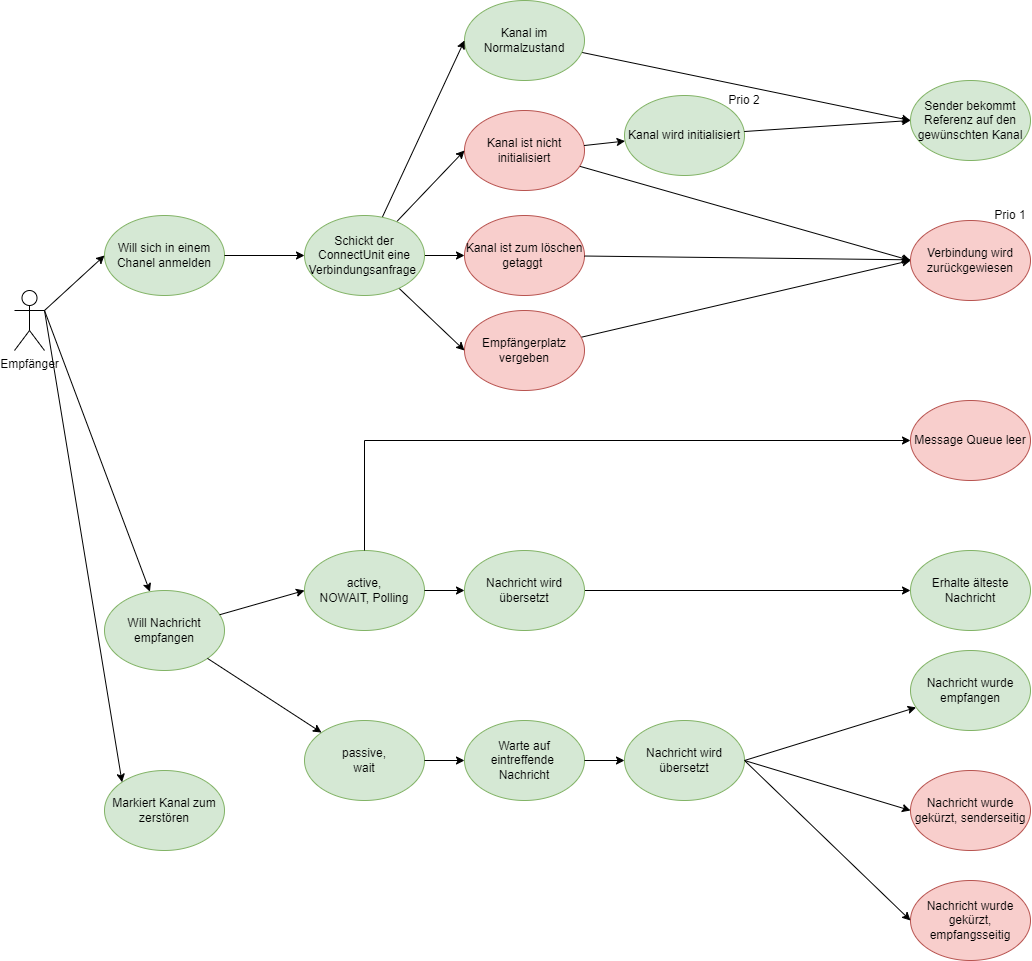

The diagram above was exported from draw.io. Its source (the exported page's mxGraphModel, read from the mxfile embedded in the PNG):
<mxGraphModel dx="2310" dy="805" grid="1" gridSize="10" guides="1" tooltips="1" connect="1" arrows="1" fold="1" page="1" pageScale="1" pageWidth="827" pageHeight="1169" math="0" shadow="0">
  <root>
    <mxCell id="0" />
    <mxCell id="1" parent="0" />
    <mxCell id="UfdUkFykv_ufSkHr16o0-74" style="edgeStyle=none;rounded=0;orthogonalLoop=1;jettySize=auto;html=1;" parent="1" edge="1">
      <mxGeometry relative="1" as="geometry">
        <mxPoint x="940.3956439066083" y="1535.0282043495654" as="targetPoint" />
      </mxGeometry>
    </mxCell>
    <mxCell id="UfdUkFykv_ufSkHr16o0-75" style="edgeStyle=none;rounded=0;orthogonalLoop=1;jettySize=auto;html=1;entryX=0;entryY=0.5;entryDx=0;entryDy=0;" parent="1" edge="1">
      <mxGeometry relative="1" as="geometry">
        <mxPoint x="936" y="1630" as="targetPoint" />
      </mxGeometry>
    </mxCell>
    <mxCell id="1OSOrPw2H3rCjoD6WSqI-3" value="" style="group" vertex="1" connectable="0" parent="1">
      <mxGeometry x="10" y="20" width="1016" height="960" as="geometry" />
    </mxCell>
    <mxCell id="P9MY8U7rtAjO0KuWllwK-2" value="Empfänger" style="shape=umlActor;verticalLabelPosition=bottom;verticalAlign=top;html=1;outlineConnect=0;" parent="1OSOrPw2H3rCjoD6WSqI-3" vertex="1">
      <mxGeometry y="290" width="30" height="60" as="geometry" />
    </mxCell>
    <mxCell id="1OSOrPw2H3rCjoD6WSqI-2" value="" style="group" vertex="1" connectable="0" parent="1OSOrPw2H3rCjoD6WSqI-3">
      <mxGeometry x="90" width="926" height="960" as="geometry" />
    </mxCell>
    <mxCell id="P9MY8U7rtAjO0KuWllwK-5" value="&lt;span style=&quot;font-weight: normal;&quot;&gt;Will Nachricht empfangen&lt;/span&gt;" style="ellipse;whiteSpace=wrap;html=1;fillColor=#d5e8d4;strokeColor=#82b366;fontStyle=1" parent="1OSOrPw2H3rCjoD6WSqI-2" vertex="1">
      <mxGeometry y="590" width="120" height="80" as="geometry" />
    </mxCell>
    <mxCell id="UfdUkFykv_ufSkHr16o0-58" value="&lt;span style=&quot;font-weight: normal;&quot;&gt;active,&lt;br&gt;NOWAIT, Polling&lt;/span&gt;" style="ellipse;whiteSpace=wrap;html=1;fillColor=#d5e8d4;strokeColor=#82b366;fontStyle=1" parent="1OSOrPw2H3rCjoD6WSqI-2" vertex="1">
      <mxGeometry x="200" y="550" width="120" height="80" as="geometry" />
    </mxCell>
    <mxCell id="UfdUkFykv_ufSkHr16o0-61" style="edgeStyle=none;rounded=0;orthogonalLoop=1;jettySize=auto;html=1;entryX=0;entryY=0.5;entryDx=0;entryDy=0;" parent="1OSOrPw2H3rCjoD6WSqI-2" source="P9MY8U7rtAjO0KuWllwK-5" target="UfdUkFykv_ufSkHr16o0-58" edge="1">
      <mxGeometry relative="1" as="geometry" />
    </mxCell>
    <mxCell id="UfdUkFykv_ufSkHr16o0-60" value="&lt;span style=&quot;font-weight: normal;&quot;&gt;passive,&lt;br&gt;wait&lt;br&gt;&lt;/span&gt;" style="ellipse;whiteSpace=wrap;html=1;fillColor=#d5e8d4;strokeColor=#82b366;fontStyle=1" parent="1OSOrPw2H3rCjoD6WSqI-2" vertex="1">
      <mxGeometry x="200" y="720" width="120" height="80" as="geometry" />
    </mxCell>
    <mxCell id="UfdUkFykv_ufSkHr16o0-62" style="edgeStyle=none;rounded=0;orthogonalLoop=1;jettySize=auto;html=1;" parent="1OSOrPw2H3rCjoD6WSqI-2" source="P9MY8U7rtAjO0KuWllwK-5" target="UfdUkFykv_ufSkHr16o0-60" edge="1">
      <mxGeometry relative="1" as="geometry" />
    </mxCell>
    <mxCell id="UfdUkFykv_ufSkHr16o0-66" value="&lt;span style=&quot;font-weight: 400;&quot;&gt;Erhalte älteste Nachricht&lt;/span&gt;" style="ellipse;whiteSpace=wrap;html=1;fillColor=#d5e8d4;strokeColor=#82b366;fontStyle=1" parent="1OSOrPw2H3rCjoD6WSqI-2" vertex="1">
      <mxGeometry x="806" y="550" width="120" height="80" as="geometry" />
    </mxCell>
    <mxCell id="UfdUkFykv_ufSkHr16o0-68" value="&lt;span style=&quot;font-weight: 400;&quot;&gt;Message Queue leer&lt;/span&gt;" style="ellipse;whiteSpace=wrap;html=1;fillColor=#f8cecc;strokeColor=#b85450;fontStyle=1" parent="1OSOrPw2H3rCjoD6WSqI-2" vertex="1">
      <mxGeometry x="806" y="400" width="120" height="80" as="geometry" />
    </mxCell>
    <mxCell id="UfdUkFykv_ufSkHr16o0-65" style="edgeStyle=none;rounded=0;orthogonalLoop=1;jettySize=auto;html=1;entryX=0;entryY=0.5;entryDx=0;entryDy=0;" parent="1OSOrPw2H3rCjoD6WSqI-2" source="UfdUkFykv_ufSkHr16o0-58" target="UfdUkFykv_ufSkHr16o0-68" edge="1">
      <mxGeometry relative="1" as="geometry">
        <mxPoint x="480" y="440" as="targetPoint" />
        <Array as="points">
          <mxPoint x="260" y="440" />
        </Array>
      </mxGeometry>
    </mxCell>
    <mxCell id="UfdUkFykv_ufSkHr16o0-57" value="&lt;span style=&quot;font-weight: 400;&quot;&gt;Nachricht wurde gekürzt, empfangsseitig&lt;/span&gt;" style="ellipse;whiteSpace=wrap;html=1;fillColor=#f8cecc;strokeColor=#b85450;fontStyle=1" parent="1OSOrPw2H3rCjoD6WSqI-2" vertex="1">
      <mxGeometry x="806" y="880" width="120" height="80" as="geometry" />
    </mxCell>
    <mxCell id="UfdUkFykv_ufSkHr16o0-79" style="edgeStyle=none;rounded=0;orthogonalLoop=1;jettySize=auto;html=1;" parent="1OSOrPw2H3rCjoD6WSqI-2" source="UfdUkFykv_ufSkHr16o0-77" target="UfdUkFykv_ufSkHr16o0-66" edge="1">
      <mxGeometry relative="1" as="geometry" />
    </mxCell>
    <mxCell id="UfdUkFykv_ufSkHr16o0-77" value="&lt;span style=&quot;font-weight: 400;&quot;&gt;Nachricht wird übersetzt&lt;/span&gt;" style="ellipse;whiteSpace=wrap;html=1;fillColor=#d5e8d4;strokeColor=#82b366;fontStyle=1" parent="1OSOrPw2H3rCjoD6WSqI-2" vertex="1">
      <mxGeometry x="360" y="550" width="120" height="80" as="geometry" />
    </mxCell>
    <mxCell id="UfdUkFykv_ufSkHr16o0-78" style="edgeStyle=none;rounded=0;orthogonalLoop=1;jettySize=auto;html=1;entryX=0;entryY=0.5;entryDx=0;entryDy=0;" parent="1OSOrPw2H3rCjoD6WSqI-2" source="UfdUkFykv_ufSkHr16o0-58" target="UfdUkFykv_ufSkHr16o0-77" edge="1">
      <mxGeometry relative="1" as="geometry" />
    </mxCell>
    <mxCell id="UfdUkFykv_ufSkHr16o0-83" style="edgeStyle=none;rounded=0;orthogonalLoop=1;jettySize=auto;html=1;entryX=0;entryY=0.5;entryDx=0;entryDy=0;exitX=1;exitY=0.5;exitDx=0;exitDy=0;" parent="1OSOrPw2H3rCjoD6WSqI-2" source="UfdUkFykv_ufSkHr16o0-87" target="UfdUkFykv_ufSkHr16o0-57" edge="1">
      <mxGeometry relative="1" as="geometry">
        <mxPoint x="806" y="1074" as="targetPoint" />
      </mxGeometry>
    </mxCell>
    <mxCell id="UfdUkFykv_ufSkHr16o0-84" value="&lt;span style=&quot;font-weight: 400;&quot;&gt;Warte auf eintreffende&amp;nbsp; Nachricht&lt;/span&gt;" style="ellipse;whiteSpace=wrap;html=1;fillColor=#d5e8d4;strokeColor=#82b366;fontStyle=1" parent="1OSOrPw2H3rCjoD6WSqI-2" vertex="1">
      <mxGeometry x="360" y="720" width="120" height="80" as="geometry" />
    </mxCell>
    <mxCell id="UfdUkFykv_ufSkHr16o0-70" style="edgeStyle=none;rounded=0;orthogonalLoop=1;jettySize=auto;html=1;entryX=0;entryY=0.5;entryDx=0;entryDy=0;" parent="1OSOrPw2H3rCjoD6WSqI-2" source="UfdUkFykv_ufSkHr16o0-60" target="UfdUkFykv_ufSkHr16o0-84" edge="1">
      <mxGeometry relative="1" as="geometry">
        <mxPoint x="510" y="680" as="targetPoint" />
      </mxGeometry>
    </mxCell>
    <mxCell id="UfdUkFykv_ufSkHr16o0-85" value="&lt;span style=&quot;font-weight: 400;&quot;&gt;Nachricht wurde gekürzt, senderseitig&lt;/span&gt;" style="ellipse;whiteSpace=wrap;html=1;fillColor=#f8cecc;strokeColor=#b85450;fontStyle=1" parent="1OSOrPw2H3rCjoD6WSqI-2" vertex="1">
      <mxGeometry x="806" y="770" width="120" height="80" as="geometry" />
    </mxCell>
    <mxCell id="UfdUkFykv_ufSkHr16o0-86" value="&lt;span style=&quot;font-weight: 400;&quot;&gt;Nachricht wurde empfangen&lt;/span&gt;" style="ellipse;whiteSpace=wrap;html=1;fillColor=#d5e8d4;strokeColor=#82b366;fontStyle=1" parent="1OSOrPw2H3rCjoD6WSqI-2" vertex="1">
      <mxGeometry x="806" y="650" width="120" height="80" as="geometry" />
    </mxCell>
    <mxCell id="UfdUkFykv_ufSkHr16o0-87" value="&lt;span style=&quot;font-weight: 400;&quot;&gt;Nachricht wird übersetzt&lt;/span&gt;" style="ellipse;whiteSpace=wrap;html=1;fillColor=#d5e8d4;strokeColor=#82b366;fontStyle=1" parent="1OSOrPw2H3rCjoD6WSqI-2" vertex="1">
      <mxGeometry x="520" y="720" width="120" height="80" as="geometry" />
    </mxCell>
    <mxCell id="UfdUkFykv_ufSkHr16o0-89" style="edgeStyle=none;rounded=0;orthogonalLoop=1;jettySize=auto;html=1;entryX=0;entryY=0.5;entryDx=0;entryDy=0;" parent="1OSOrPw2H3rCjoD6WSqI-2" source="UfdUkFykv_ufSkHr16o0-84" target="UfdUkFykv_ufSkHr16o0-87" edge="1">
      <mxGeometry relative="1" as="geometry" />
    </mxCell>
    <mxCell id="UfdUkFykv_ufSkHr16o0-82" style="edgeStyle=none;rounded=0;orthogonalLoop=1;jettySize=auto;html=1;entryX=0;entryY=0.5;entryDx=0;entryDy=0;exitX=1;exitY=0.5;exitDx=0;exitDy=0;" parent="1OSOrPw2H3rCjoD6WSqI-2" source="UfdUkFykv_ufSkHr16o0-87" target="UfdUkFykv_ufSkHr16o0-85" edge="1">
      <mxGeometry relative="1" as="geometry" />
    </mxCell>
    <mxCell id="UfdUkFykv_ufSkHr16o0-81" style="edgeStyle=none;rounded=0;orthogonalLoop=1;jettySize=auto;html=1;exitX=1;exitY=0.5;exitDx=0;exitDy=0;" parent="1OSOrPw2H3rCjoD6WSqI-2" source="UfdUkFykv_ufSkHr16o0-87" target="UfdUkFykv_ufSkHr16o0-86" edge="1">
      <mxGeometry relative="1" as="geometry" />
    </mxCell>
    <mxCell id="UfdUkFykv_ufSkHr16o0-90" value="&lt;span style=&quot;font-weight: normal;&quot;&gt;Markiert Kanal zum zerstören&lt;/span&gt;" style="ellipse;whiteSpace=wrap;html=1;fillColor=#d5e8d4;strokeColor=#82b366;fontStyle=1" parent="1OSOrPw2H3rCjoD6WSqI-2" vertex="1">
      <mxGeometry y="770" width="120" height="80" as="geometry" />
    </mxCell>
    <mxCell id="UfdUkFykv_ufSkHr16o0-16" value="Sender bekommt Referenz auf den gewünschten Kanal" style="ellipse;whiteSpace=wrap;html=1;fillColor=#d5e8d4;strokeColor=#82b366;" parent="1OSOrPw2H3rCjoD6WSqI-2" vertex="1">
      <mxGeometry x="806" y="80" width="120" height="80" as="geometry" />
    </mxCell>
    <mxCell id="UfdUkFykv_ufSkHr16o0-26" value="" style="group" parent="1OSOrPw2H3rCjoD6WSqI-2" vertex="1" connectable="0">
      <mxGeometry x="806" y="190" width="120" height="110" as="geometry" />
    </mxCell>
    <mxCell id="UfdUkFykv_ufSkHr16o0-27" value="Verbindung wird zurückgewiesen" style="ellipse;whiteSpace=wrap;html=1;fillColor=#f8cecc;strokeColor=#b85450;" parent="UfdUkFykv_ufSkHr16o0-26" vertex="1">
      <mxGeometry y="30" width="120" height="80" as="geometry" />
    </mxCell>
    <mxCell id="UfdUkFykv_ufSkHr16o0-28" value="Prio 1" style="text;html=1;strokeColor=none;fillColor=none;align=center;verticalAlign=middle;whiteSpace=wrap;rounded=0;" parent="UfdUkFykv_ufSkHr16o0-26" vertex="1">
      <mxGeometry x="80" width="40" height="50" as="geometry" />
    </mxCell>
    <mxCell id="UfdUkFykv_ufSkHr16o0-18" style="edgeStyle=none;rounded=0;orthogonalLoop=1;jettySize=auto;html=1;entryX=0;entryY=0.5;entryDx=0;entryDy=0;" parent="1OSOrPw2H3rCjoD6WSqI-2" source="UfdUkFykv_ufSkHr16o0-19" target="UfdUkFykv_ufSkHr16o0-27" edge="1">
      <mxGeometry relative="1" as="geometry" />
    </mxCell>
    <mxCell id="UfdUkFykv_ufSkHr16o0-102" style="edgeStyle=none;rounded=0;orthogonalLoop=1;jettySize=auto;html=1;entryX=0;entryY=0.5;entryDx=0;entryDy=0;" parent="1OSOrPw2H3rCjoD6WSqI-2" source="UfdUkFykv_ufSkHr16o0-29" target="UfdUkFykv_ufSkHr16o0-16" edge="1">
      <mxGeometry relative="1" as="geometry" />
    </mxCell>
    <mxCell id="UfdUkFykv_ufSkHr16o0-29" value="Kanal im Normalzustand" style="ellipse;whiteSpace=wrap;html=1;fillColor=#d5e8d4;strokeColor=#82b366;" parent="1OSOrPw2H3rCjoD6WSqI-2" vertex="1">
      <mxGeometry x="360" width="120" height="80" as="geometry" />
    </mxCell>
    <mxCell id="UfdUkFykv_ufSkHr16o0-111" style="edgeStyle=none;rounded=0;orthogonalLoop=1;jettySize=auto;html=1;entryX=0;entryY=0.5;entryDx=0;entryDy=0;" parent="1OSOrPw2H3rCjoD6WSqI-2" source="UfdUkFykv_ufSkHr16o0-104" target="UfdUkFykv_ufSkHr16o0-27" edge="1">
      <mxGeometry relative="1" as="geometry" />
    </mxCell>
    <mxCell id="UfdUkFykv_ufSkHr16o0-104" value="Empfängerplatz vergeben" style="ellipse;whiteSpace=wrap;html=1;fillColor=#f8cecc;strokeColor=#b85450;" parent="1OSOrPw2H3rCjoD6WSqI-2" vertex="1">
      <mxGeometry x="360" y="310" width="120" height="80" as="geometry" />
    </mxCell>
    <mxCell id="P9MY8U7rtAjO0KuWllwK-22" style="edgeStyle=none;rounded=0;orthogonalLoop=1;jettySize=auto;html=1;entryX=0;entryY=0.5;entryDx=0;entryDy=0;" parent="1OSOrPw2H3rCjoD6WSqI-2" source="P9MY8U7rtAjO0KuWllwK-18" target="UfdUkFykv_ufSkHr16o0-29" edge="1">
      <mxGeometry relative="1" as="geometry">
        <mxPoint x="690" y="230" as="targetPoint" />
      </mxGeometry>
    </mxCell>
    <mxCell id="UfdUkFykv_ufSkHr16o0-103" style="edgeStyle=none;rounded=0;orthogonalLoop=1;jettySize=auto;html=1;entryX=0;entryY=0.5;entryDx=0;entryDy=0;" parent="1OSOrPw2H3rCjoD6WSqI-2" source="P9MY8U7rtAjO0KuWllwK-18" target="UfdUkFykv_ufSkHr16o0-104" edge="1">
      <mxGeometry relative="1" as="geometry">
        <mxPoint x="800" y="540" as="targetPoint" />
      </mxGeometry>
    </mxCell>
    <mxCell id="UfdUkFykv_ufSkHr16o0-23" value="" style="group" parent="1OSOrPw2H3rCjoD6WSqI-2" vertex="1" connectable="0">
      <mxGeometry x="520" y="65" width="140" height="110" as="geometry" />
    </mxCell>
    <mxCell id="UfdUkFykv_ufSkHr16o0-24" value="Kanal wird initialisiert" style="ellipse;whiteSpace=wrap;html=1;fillColor=#d5e8d4;strokeColor=#82b366;" parent="UfdUkFykv_ufSkHr16o0-23" vertex="1">
      <mxGeometry y="30" width="120" height="80" as="geometry" />
    </mxCell>
    <mxCell id="UfdUkFykv_ufSkHr16o0-25" value="Prio 2" style="text;html=1;strokeColor=none;fillColor=none;align=center;verticalAlign=middle;whiteSpace=wrap;rounded=0;" parent="UfdUkFykv_ufSkHr16o0-23" vertex="1">
      <mxGeometry x="100" y="25" width="40" height="20" as="geometry" />
    </mxCell>
    <mxCell id="UfdUkFykv_ufSkHr16o0-115" style="edgeStyle=none;rounded=0;orthogonalLoop=1;jettySize=auto;html=1;entryX=0;entryY=0.5;entryDx=0;entryDy=0;" parent="1OSOrPw2H3rCjoD6WSqI-2" source="UfdUkFykv_ufSkHr16o0-24" target="UfdUkFykv_ufSkHr16o0-16" edge="1">
      <mxGeometry relative="1" as="geometry" />
    </mxCell>
    <mxCell id="UfdUkFykv_ufSkHr16o0-21" value="Kanal ist zum löschen getaggt&amp;nbsp;" style="ellipse;whiteSpace=wrap;html=1;fillColor=#f8cecc;strokeColor=#b85450;" parent="1OSOrPw2H3rCjoD6WSqI-2" vertex="1">
      <mxGeometry x="360" y="215" width="120" height="80" as="geometry" />
    </mxCell>
    <mxCell id="UfdUkFykv_ufSkHr16o0-20" style="edgeStyle=none;rounded=0;orthogonalLoop=1;jettySize=auto;html=1;" parent="1OSOrPw2H3rCjoD6WSqI-2" source="UfdUkFykv_ufSkHr16o0-21" target="UfdUkFykv_ufSkHr16o0-27" edge="1">
      <mxGeometry relative="1" as="geometry">
        <mxPoint x="980" y="270" as="targetPoint" />
      </mxGeometry>
    </mxCell>
    <mxCell id="P9MY8U7rtAjO0KuWllwK-31" style="edgeStyle=none;rounded=0;orthogonalLoop=1;jettySize=auto;html=1;entryX=0;entryY=0.5;entryDx=0;entryDy=0;" parent="1OSOrPw2H3rCjoD6WSqI-2" source="P9MY8U7rtAjO0KuWllwK-18" target="UfdUkFykv_ufSkHr16o0-21" edge="1">
      <mxGeometry relative="1" as="geometry">
        <mxPoint x="670" y="210" as="targetPoint" />
      </mxGeometry>
    </mxCell>
    <mxCell id="UfdUkFykv_ufSkHr16o0-19" value="Kanal ist nicht initialisiert" style="ellipse;whiteSpace=wrap;html=1;fillColor=#f8cecc;strokeColor=#b85450;" parent="1OSOrPw2H3rCjoD6WSqI-2" vertex="1">
      <mxGeometry x="360" y="110" width="120" height="80" as="geometry" />
    </mxCell>
    <mxCell id="UfdUkFykv_ufSkHr16o0-17" style="edgeStyle=none;rounded=0;orthogonalLoop=1;jettySize=auto;html=1;" parent="1OSOrPw2H3rCjoD6WSqI-2" source="UfdUkFykv_ufSkHr16o0-19" target="UfdUkFykv_ufSkHr16o0-24" edge="1">
      <mxGeometry relative="1" as="geometry" />
    </mxCell>
    <mxCell id="UfdUkFykv_ufSkHr16o0-37" style="rounded=0;orthogonalLoop=1;jettySize=auto;html=1;entryX=0;entryY=0.5;entryDx=0;entryDy=0;" parent="1OSOrPw2H3rCjoD6WSqI-2" source="P9MY8U7rtAjO0KuWllwK-18" target="UfdUkFykv_ufSkHr16o0-19" edge="1">
      <mxGeometry relative="1" as="geometry" />
    </mxCell>
    <mxCell id="P9MY8U7rtAjO0KuWllwK-9" value="Will sich in einem Chanel anmelden&lt;span style=&quot;color: rgba(0, 0, 0, 0); font-family: monospace; font-size: 0px; text-align: start;&quot;&gt;%3CmxGraphModel%3E%3Croot%3E%3CmxCell%20id%3D%220%22%2F%3E%3CmxCell%20id%3D%221%22%20parent%3D%220%22%2F%3E%3CmxCell%20id%3D%222%22%20value%3D%22Will%20eine%20Nachricht%20senden%22%20style%3D%22ellipse%3BwhiteSpace%3Dwrap%3Bhtml%3D1%3BfillColor%3D%23d5e8d4%3BstrokeColor%3D%2382b366%3B%22%20vertex%3D%221%22%20parent%3D%221%22%3E%3CmxGeometry%20x%3D%22160%22%20y%3D%22160%22%20width%3D%22120%22%20height%3D%2280%22%20as%3D%22geometry%22%2F%3E%3C%2FmxCell%3E%3C%2Froot%3E%3C%2FmxGraphModel%3E&lt;/span&gt;" style="ellipse;whiteSpace=wrap;html=1;fillColor=#d5e8d4;strokeColor=#82b366;" parent="1OSOrPw2H3rCjoD6WSqI-2" vertex="1">
      <mxGeometry y="215" width="120" height="80" as="geometry" />
    </mxCell>
    <mxCell id="P9MY8U7rtAjO0KuWllwK-18" value="&lt;span style=&quot;color: rgba(0, 0, 0, 0); font-family: monospace; font-size: 0px; text-align: start;&quot;&gt;%3CmxGraphModel%3E%3Croot%3E%3CmxCell%20id%3D%220%22%2F%3E%3CmxCell%20id%3D%221%22%20parent%3D%220%22%2F%3E%3CmxCell%20id%3D%222%22%20value%3D%22Will%20sich%20in%20einem%20Chanel%20anmelden%26lt%3Bspan%20style%3D%26quot%3Bcolor%3A%20rgba(0%2C%200%2C%200%2C%200)%3B%20font-family%3A%20monospace%3B%20font-size%3A%200px%3B%20text-align%3A%20start%3B%26quot%3B%26gt%3B%253CmxGraphModel%253E%253Croot%253E%253CmxCell%2520id%253D%25220%2522%252F%253E%253CmxCell%2520id%253D%25221%2522%2520parent%253D%25220%2522%252F%253E%253CmxCell%2520id%253D%25222%2522%2520value%253D%2522Will%2520eine%2520Nachricht%2520senden%2522%2520style%253D%2522ellipse%253BwhiteSpace%253Dwrap%253Bhtml%253D1%253BfillColor%253D%2523d5e8d4%253BstrokeColor%253D%252382b366%253B%2522%2520vertex%253D%25221%2522%2520parent%253D%25221%2522%253E%253CmxGeometry%2520x%253D%2522160%2522%2520y%253D%2522160%2522%2520width%253D%2522120%2522%2520height%253D%252280%2522%2520as%253D%2522geometry%2522%252F%253E%253C%252FmxCell%253E%253C%252Froot%253E%253C%252FmxGraphModel%253E%26lt%3B%2Fspan%26gt%3B%22%20style%3D%22ellipse%3BwhiteSpace%3Dwrap%3Bhtml%3D1%3BfillColor%3D%23d5e8d4%3BstrokeColor%3D%2382b366%3B%22%20vertex%3D%221%22%20parent%3D%221%22%3E%3CmxGeometry%20x%3D%22160%22%20y%3D%22-30%22%20width%3D%22120%22%20height%3D%2280%22%20as%3D%22geometry%22%2F%3E%3C%2FmxCell%3E%3C%2Froot%3E%3C%2FmxGraphModel%3E&lt;/span&gt;Schickt der ConnectUnit eine Verbindungsanfrage&amp;nbsp;" style="ellipse;whiteSpace=wrap;html=1;fillColor=#d5e8d4;strokeColor=#82b366;" parent="1OSOrPw2H3rCjoD6WSqI-2" vertex="1">
      <mxGeometry x="200" y="215" width="120" height="80" as="geometry" />
    </mxCell>
    <mxCell id="P9MY8U7rtAjO0KuWllwK-19" style="edgeStyle=none;rounded=0;orthogonalLoop=1;jettySize=auto;html=1;entryX=0;entryY=0.5;entryDx=0;entryDy=0;" parent="1OSOrPw2H3rCjoD6WSqI-2" source="P9MY8U7rtAjO0KuWllwK-9" target="P9MY8U7rtAjO0KuWllwK-18" edge="1">
      <mxGeometry relative="1" as="geometry" />
    </mxCell>
    <mxCell id="P9MY8U7rtAjO0KuWllwK-6" style="rounded=0;orthogonalLoop=1;jettySize=auto;html=1;exitX=1;exitY=0.3333333333333333;exitDx=0;exitDy=0;exitPerimeter=0;" parent="1OSOrPw2H3rCjoD6WSqI-3" source="P9MY8U7rtAjO0KuWllwK-2" target="P9MY8U7rtAjO0KuWllwK-5" edge="1">
      <mxGeometry relative="1" as="geometry" />
    </mxCell>
    <mxCell id="UfdUkFykv_ufSkHr16o0-91" style="edgeStyle=none;rounded=0;orthogonalLoop=1;jettySize=auto;html=1;entryX=0;entryY=0;entryDx=0;entryDy=0;exitX=1;exitY=0.3333333333333333;exitDx=0;exitDy=0;exitPerimeter=0;" parent="1OSOrPw2H3rCjoD6WSqI-3" source="P9MY8U7rtAjO0KuWllwK-2" target="UfdUkFykv_ufSkHr16o0-90" edge="1">
      <mxGeometry relative="1" as="geometry" />
    </mxCell>
    <mxCell id="P9MY8U7rtAjO0KuWllwK-10" style="edgeStyle=none;rounded=0;orthogonalLoop=1;jettySize=auto;html=1;exitX=1;exitY=0.3333333333333333;exitDx=0;exitDy=0;exitPerimeter=0;entryX=0;entryY=0.5;entryDx=0;entryDy=0;" parent="1OSOrPw2H3rCjoD6WSqI-3" source="P9MY8U7rtAjO0KuWllwK-2" target="P9MY8U7rtAjO0KuWllwK-9" edge="1">
      <mxGeometry relative="1" as="geometry" />
    </mxCell>
  </root>
</mxGraphModel>